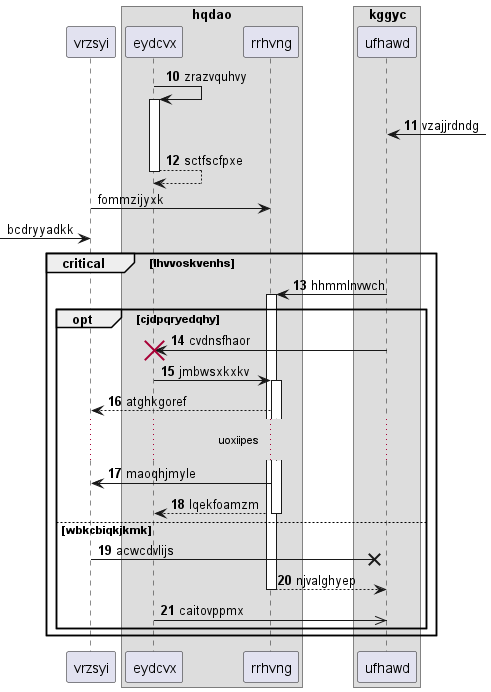

The diagram above was rendered by PlantUML. Its source (embedded in the PNG):
@startuml
participant vrzsyi as 0
box "hqdao"
participant eydcvx as 1
participant rrhvng as 2
box "kggyc"
participant ufhawd as 3
end box
end box
autonumber 10 1
1 -> 1++ : zrazvquhvy
3 <-] : vzajjrdndg
return sctfscfpxe
autonumber stop
0 -> 2: fommzijyxk
 [-> 0: bcdryyadkk
autonumber resume
critical lhvvoskvenhs
3 -> 2++ : hhmmlnvwch
opt cjdpqryedqhy
3 -> 1!! : cvdnsfhaor
1 -> 2++ : jmbwsxkxkv
2 --> 0: atghkgoref
...uoxiipes...
2 -> 0: maoqhjmyle
return lqekfoamzm
else wbkcbiqkjkmk
0 ->x 3: acwcdvlijs
return njvalghyep
1 ->> 3: caitovppmx
end
end
@enduml